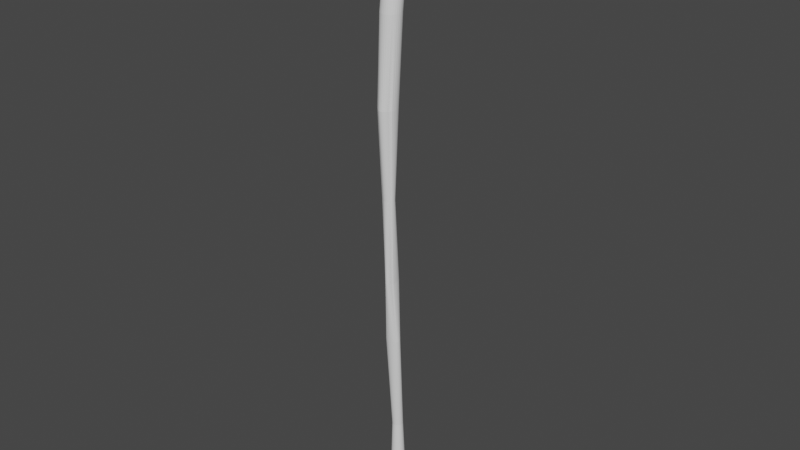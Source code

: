 # Source: TorchLevel_01.blend  (saved by Blender 2.90.8; exported with 4.5.12 LTS)
import bpy
from mathutils import Matrix  # noqa: F401  (used for matrix-valued properties, if any)

bpy.ops.wm.read_factory_settings(use_empty=True)
scene = bpy.context.scene
scene.name = 'Scene'

# ---- collections
col_collection = bpy.data.collections.new('Collection'); scene.collection.children.link(col_collection)

# ---- world
world_world = bpy.data.worlds.new('World'); scene.world = world_world
world_world.use_nodes = True; world_world.node_tree.nodes.clear()
_N = world_world.node_tree.nodes; _L = world_world.node_tree.links
n0 = _N.new('ShaderNodeOutputWorld'); n0.name = 'World Output'; n0.location = (300, 300)
n1 = _N.new('ShaderNodeBackground'); n1.name = 'Background'; n1.location = (10, 300)
n1.inputs[0].default_value = (0.05088, 0.05088, 0.05088, 1.0)
_L.new(n1.outputs[0], n0.inputs[0])
n0.is_active_output = True
world_world.color = (0.05088, 0.05088, 0.05088)
world_world.use_sun_shadow = False
world_world.sun_shadow_jitter_overblur = 0.0

# ---- meshes
me_cylinder = bpy.data.meshes.new('Cylinder')
me_cylinder.from_pydata([(4.805e-08, 0.4874, -0.8623), (0.09861, 0.4776, -0.8623), (0.1934, 0.4489, -0.8623), (0.2808, 0.4022, -0.8623), (0.3574, 0.3393, -0.8623), (0.4203, 0.2627, -0.8623), (0.467, 0.1753, -0.8623), (0.4958, 0.08049, -0.8623), (0.5055, -0.01813, -0.8623), (0.4958, -0.1167, -0.8623), (0.467, -0.2116, -0.8623), (0.4203, -0.299, -0.8623), (0.3574, -0.3756, -0.8623), (0.2808, -0.4384, -0.8623), (0.1934, -0.4851, -0.8623), (0.09861, -0.5139, -0.8623), (-1.167e-07, -0.5236, -0.8623), (-0.09861, -0.5139, -0.8623), (-0.1934, -0.4851, -0.8623), (-0.2808, -0.4384, -0.8623), (-0.3574, -0.3756, -0.8623), (-0.4203, -0.299, -0.8623), (-0.467, -0.2116, -0.8623), (-0.4958, -0.1167, -0.8623), (-0.5055, -0.01813, -0.8623), (-0.4958, 0.08049, -0.8623), (-0.467, 0.1753, -0.8623), (-0.4203, 0.2627, -0.8623), (-0.3574, 0.3393, -0.8623), (-0.2808, 0.4022, -0.8623), (-0.1934, 0.4489, -0.8623), (-0.09861, 0.4776, -0.8623), (0.002284, -0.0393, -0.05219), (0.06241, -0.0495, -0.05219), (0.1202, -0.07972, -0.05219), (0.1735, -0.1288, -0.05219), (0.2202, -0.1948, -0.05219), (0.2586, -0.2752, -0.05219), (0.287, -0.367, -0.05219), (0.3046, -0.4666, -0.05219), (0.3105, -0.5702, -0.05219), (0.3046, -0.6738, -0.05219), (0.287, -0.7734, -0.05219), (0.2191, -0.8651, -0.05219), (0.1863, -0.9456, -0.05219), (0.1464, -1.012, -0.05219), (0.1008, -1.061, -0.05219), (0.05141, -1.091, -0.05219), (2.389e-09, -1.101, -0.05219), (-0.05141, -1.091, -0.05219), (-0.1008, -1.061, -0.05219), (-0.1464, -1.012, -0.05219), (-0.1863, -0.9456, -0.05219), (-0.254, -0.8651, -0.05219), (-0.2825, -0.7734, -0.05219), (-0.3, -0.6738, -0.05219), (-0.3059, -0.5702, -0.05219), (-0.3, -0.4666, -0.05219), (-0.2825, -0.367, -0.05219), (-0.254, -0.2752, -0.05219), (-0.2157, -0.1948, -0.05219), (-0.169, -0.1288, -0.05219), (-0.1157, -0.07971, -0.05219), (-0.05785, -0.0495, -0.05219), (0.002284, -0.2109, 0.5), (0.1099, -0.2235, 0.5), (0.2134, -0.2608, 0.5), (0.3088, -0.3213, 0.5), (0.3924, -0.4027, 0.5), (0.4611, -0.5019, 0.5), (0.5121, -0.6151, 0.5), (0.5435, -0.7379, 0.5), (0.5541, -0.8657, 0.5), (0.5435, -0.9934, 0.5), (0.5121, -1.116, 0.5), (0.3922, -1.229, 0.5), (0.3336, -1.329, 0.5), (0.2621, -1.41, 0.5), (0.1805, -1.471, 0.5), (0.09203, -1.508, 0.5), (-8.527e-08, -1.52, 0.5), (-0.09203, -1.508, 0.5), (-0.1805, -1.471, 0.5), (-0.2621, -1.41, 0.5), (-0.3336, -1.329, 0.5), (-0.4565, -1.229, 0.5), (-0.5075, -1.116, 0.5), (-0.5389, -0.9934, 0.5), (-0.5495, -0.8657, 0.5), (-0.5389, -0.7379, 0.5), (-0.5075, -0.6151, 0.5), (-0.4565, -0.5019, 0.5), (-0.3879, -0.4027, 0.5), (-0.3043, -0.3213, 0.5), (-0.2089, -0.2608, 0.5), (-0.1054, -0.2235, 0.5), (0.06688, 0.2726, -0.5844), (0.1312, 0.253, -0.5844), (0.1905, 0.2214, -0.5844), (0.2424, 0.1787, -0.5844), (0.2851, 0.1268, -0.5844), (0.3167, 0.06751, -0.5844), (0.3362, 0.003194, -0.5844), (0.3428, -0.06369, -0.5844), (0.3362, -0.1306, -0.5844), (0.3167, -0.1949, -0.5844), (0.2851, -0.2542, -0.5844), (0.2424, -0.3061, -0.5844), (0.1905, -0.3487, -0.5844), (0.1312, -0.3804, -0.5844), (0.06688, -0.3999, -0.5844), (-4.753e-08, -0.4065, -0.5844), (-0.06688, -0.3999, -0.5844), (-0.1312, -0.3804, -0.5844), (-0.1905, -0.3487, -0.5844), (-0.2424, -0.3061, -0.5844), (-0.2851, -0.2542, -0.5844), (-0.3167, -0.1949, -0.5844), (-0.3362, -0.1306, -0.5844), (-0.3428, -0.06369, -0.5844), (-0.3362, 0.003194, -0.5844), (-0.3167, 0.06751, -0.5844), (-0.285, 0.1268, -0.5844), (-0.2424, 0.1787, -0.5844), (-0.1905, 0.2214, -0.5844), (-0.1312, 0.253, -0.5844), (-0.06688, 0.2726, -0.5844), (6.417e-08, 0.2791, -0.5844), (3.641e-08, 0.4139, 0.909), (0.1231, 0.4017, 0.909), (0.2415, 0.3658, 0.909), (0.3505, 0.3075, 0.909), (0.4462, 0.2291, 0.909), (0.5246, 0.1334, 0.909), (0.5829, 0.02436, 0.909), (0.6188, -0.09401, 0.909), (0.631, -0.2171, 0.909), (0.6188, -0.3402, 0.909), (0.5829, -0.4586, 0.909), (0.5246, -0.5676, 0.909), (0.4462, -0.6632, 0.909), (0.3505, -0.7417, 0.909), (0.2415, -0.8, 0.909), (0.1231, -0.8359, 0.909), (-1.692e-07, -0.848, 0.909), (-0.1231, -0.8359, 0.909), (-0.2415, -0.8, 0.909), (-0.3505, -0.7417, 0.909), (-0.4462, -0.6632, 0.909), (-0.5246, -0.5676, 0.909), (-0.5829, -0.4586, 0.909), (-0.6188, -0.3402, 0.909), (-0.631, -0.2171, 0.909), (-0.6188, -0.094, 0.909), (-0.5829, 0.02436, 0.909), (-0.5246, 0.1334, 0.909), (-0.4461, 0.2291, 0.909), (-0.3505, 0.3075, 0.909), (-0.2415, 0.3658, 0.909), (-0.1231, 0.4017, 0.909), (0.1231, 0.06267, 0.7668), (0.2415, 0.02676, 0.7668), (0.3505, -0.03154, 0.7668), (0.4462, -0.11, 0.7668), (0.5246, -0.2056, 0.7668), (0.5829, -0.3147, 0.7668), (0.6188, -0.4331, 0.7668), (0.631, -0.5562, 0.7668), (0.6188, -0.6793, 0.7668), (0.5829, -0.7976, 0.7668), (0.5246, -0.9067, 0.7668), (0.4462, -1.002, 0.7668), (0.3505, -1.081, 0.7668), (0.2415, -1.139, 0.7668), (0.1231, -1.175, 0.7668), (-1.692e-07, -1.187, 0.7668), (-0.1231, -1.175, 0.7668), (-0.2415, -1.139, 0.7668), (-0.3505, -1.081, 0.7668), (-0.4462, -1.002, 0.7668), (-0.5246, -0.9067, 0.7668), (-0.5829, -0.7976, 0.7668), (-0.6188, -0.6793, 0.7668), (-0.631, -0.5562, 0.7668), (-0.6188, -0.4331, 0.7668), (-0.5829, -0.3147, 0.7668), (-0.5246, -0.2056, 0.7668), (-0.4461, -0.11, 0.7668), (-0.3505, -0.03154, 0.7668), (-0.2415, 0.02676, 0.7668), (-0.1231, 0.06267, 0.7668), (3.641e-08, 0.07479, 0.7668), (0.07829, -0.5024, 0.2234), (0.1514, -0.5218, 0.2234), (0.2187, -0.5532, 0.2234), (0.2778, -0.5956, 0.2234), (0.3262, -0.6471, 0.2234), (0.3622, -0.706, 0.2234), (0.3844, -0.7698, 0.2234), (0.3919, -0.8362, 0.2234), (0.3844, -0.9026, 0.2234), (0.3622, -0.9665, 0.2234), (0.2769, -1.025, 0.2234), (0.2355, -1.077, 0.2234), (0.185, -1.119, 0.2234), (0.1275, -1.151, 0.2234), (0.06498, -1.17, 0.2234), (-2.702e-08, -1.177, 0.2234), (-0.06498, -1.17, 0.2234), (-0.1275, -1.151, 0.2234), (-0.185, -1.119, 0.2234), (-0.2355, -1.077, 0.2234), (-0.3216, -1.025, 0.2234), (-0.3576, -0.9665, 0.2234), (-0.3798, -0.9026, 0.2234), (-0.3873, -0.8362, 0.2234), (-0.3798, -0.7698, 0.2234), (-0.3576, -0.706, 0.2234), (-0.3216, -0.6471, 0.2234), (-0.2732, -0.5956, 0.2234), (-0.2142, -0.5532, 0.2234), (-0.1468, -0.5218, 0.2234), (-0.07372, -0.5024, 0.2234), (0.002284, -0.4959, 0.2234), (5.234e-08, -0.129, -0.2567), (0.09342, -0.1358, -0.2567), (0.1832, -0.1558, -0.2567), (0.266, -0.1884, -0.2567), (0.3386, -0.2322, -0.2567), (0.3982, -0.2857, -0.2567), (0.4424, -0.3466, -0.2567), (0.4697, -0.4128, -0.2567), (0.4789, -0.4816, -0.2567), (0.4697, -0.5504, -0.2567), (0.4424, -0.6165, -0.2567), (0.3982, -0.6775, -0.2567), (0.3386, -0.7309, -0.2567), (0.266, -0.7747, -0.2567), (0.1832, -0.8073, -0.2567), (0.09342, -0.8274, -0.2567), (-1.037e-07, -0.8342, -0.2567), (-0.09342, -0.8274, -0.2567), (-0.1832, -0.8073, -0.2567), (-0.266, -0.7747, -0.2567), (-0.3386, -0.7309, -0.2567), (-0.3982, -0.6775, -0.2567), (-0.4424, -0.6165, -0.2567), (-0.4697, -0.5504, -0.2567), (-0.4789, -0.4816, -0.2567), (-0.4697, -0.4128, -0.2567), (-0.4424, -0.3466, -0.2567), (-0.3982, -0.2857, -0.2567), (-0.3386, -0.2322, -0.2567), (-0.266, -0.1884, -0.2567), (-0.1832, -0.1558, -0.2567), (-0.09342, -0.1358, -0.2567), (0.08454, 0.3968, -0.7179), (0.1658, 0.3722, -0.7179), (0.2407, 0.3321, -0.7179), (0.3064, 0.2782, -0.7179), (0.3603, 0.2126, -0.7179), (0.4003, 0.1377, -0.7179), (0.425, 0.05638, -0.7179), (0.4333, -0.02816, -0.7179), (0.425, -0.1127, -0.7179), (0.4003, -0.194, -0.7179), (0.3603, -0.2689, -0.7179), (0.3064, -0.3346, -0.7179), (0.2407, -0.3885, -0.7179), (0.1658, -0.4285, -0.7179), (0.08454, -0.4532, -0.7179), (-8.571e-08, -0.4615, -0.7179), (-0.08454, -0.4532, -0.7179), (-0.1658, -0.4285, -0.7179), (-0.2407, -0.3885, -0.7179), (-0.3064, -0.3346, -0.7179), (-0.3603, -0.2689, -0.7179), (-0.4003, -0.194, -0.7179), (-0.425, -0.1127, -0.7179), (-0.4333, -0.02816, -0.7179), (-0.425, 0.05638, -0.7179), (-0.4003, 0.1377, -0.7179), (-0.3603, 0.2126, -0.7179), (-0.3064, 0.2782, -0.7179), (-0.2407, 0.3321, -0.7179), (-0.1658, 0.3722, -0.7179), (-0.08454, 0.3968, -0.7179), (5.548e-08, 0.4052, -0.7179), (0.2671, 1.336, 1.025), (0.02019, 1.361, 1.025), (0.02019, 1.211, 0.9624), (0.5045, 1.264, 1.025), (0.7233, 1.147, 1.025), (0.915, 0.9901, 1.025), (1.072, 0.7983, 1.025), (1.189, 0.5795, 1.025), (1.261, 0.3421, 1.025), (1.286, 0.09524, 1.025), (1.261, -0.1516, 1.025), (1.189, -0.389, 1.025), (1.072, -0.6078, 1.025), (0.915, -0.7996, 1.025), (0.7232, -0.957, 1.025), (0.5045, -1.074, 1.025), (0.2671, -1.146, 1.025), (0.02019, -1.17, 1.025), (-0.2267, -1.146, 1.025), (-0.4641, -1.074, 1.025), (-0.6829, -0.957, 1.025), (-0.8746, -0.7996, 1.025), (-1.032, -0.6078, 1.025), (-1.149, -0.389, 1.025), (-1.221, -0.1516, 1.025), (-1.245, 0.09524, 1.025), (-1.221, 0.3421, 1.025), (-1.149, 0.5795, 1.025), (-1.032, 0.7983, 1.025), (-0.8746, 0.9901, 1.025), (-0.6829, 1.147, 1.025), (-0.4641, 1.264, 1.025), (-0.2267, 1.336, 1.025), (0.2671, 1.187, 0.9624), (0.5045, 1.115, 0.9624), (0.7233, 0.9982, 0.9624), (0.915, 0.8408, 0.9624), (1.072, 0.6491, 0.9624), (1.189, 0.4303, 0.9624), (1.261, 0.1929, 0.9624), (1.286, -0.054, 0.9624), (1.261, -0.3009, 0.9624), (1.189, -0.5383, 0.9624), (1.072, -0.7571, 0.9624), (0.915, -0.9488, 0.9624), (0.7232, -1.106, 0.9624), (0.5045, -1.223, 0.9624), (0.2671, -1.295, 0.9624), (0.02019, -1.319, 0.9624), (-0.2267, -1.295, 0.9624), (-0.4641, -1.223, 0.9624), (-0.6829, -1.106, 0.9624), (-0.8746, -0.9488, 0.9624), (-1.032, -0.7571, 0.9624), (-1.149, -0.5383, 0.9624), (-1.221, -0.3009, 0.9624), (-1.245, -0.054, 0.9624), (-1.221, 0.1929, 0.9624), (-1.149, 0.4303, 0.9624), (-1.032, 0.6491, 0.9624), (-0.8746, 0.8408, 0.9624), (-0.6829, 0.9982, 0.9624), (-0.4641, 1.115, 0.9624), (-0.2267, 1.187, 0.9624), (0.7242, 0.2193, 1.114), (0.6999, 0.4662, 1.114), (1.25, 0.3169, 1.08), (1.274, 0.07003, 1.08), (0.9498, 0.4041, 1.069), (1.824, 0.2549, 0.9946), (0.9741, 0.1573, 1.069), (1.848, 0.008011, 0.9946), (0.1434, -0.8398, 1.091), (0.3902, -0.8155, 1.091), (0.3902, -1.67, 1.023), (0.1434, -1.694, 1.023), (0.3287, -0.8355, 1.065), (0.3287, -1.92, 0.9927), (0.08177, -1.945, 0.9927), (0.08177, -0.8598, 1.065), (-1.202, -0.02879, 1.11), (-1.178, -0.2757, 1.11), (-1.582, -0.4249, 1.064), (-1.607, -0.178, 1.064), (-1.435, -0.116, 1.008), (-1.303, 0.03323, 1.068), (-1.411, -0.3629, 1.008), (-1.279, -0.2137, 1.068), (0.3902, 1.134, 1.108), (0.1434, 1.159, 1.108), (0.1434, 1.985, 1.003), (0.3902, 1.961, 1.003), (0.08177, 1.271, 1.067), (0.08177, 1.837, 0.9828), (0.3287, 1.247, 1.067), (0.3287, 1.812, 0.9828), (0.1821, 0.9093, 1.007), (0.02019, 0.9253, 1.007), (0.3378, 0.8621, 1.007), (0.4813, 0.7854, 1.007), (0.6071, 0.6822, 1.007), (0.7103, 0.5564, 1.007), (0.787, 0.4129, 1.007), (0.8343, 0.2572, 1.007), (0.8502, 0.09524, 1.007), (0.8343, -0.06669, 1.007), (0.787, -0.2224, 1.007), (0.7103, -0.3659, 1.007), (0.6071, -0.4917, 1.007), (0.4813, -0.5949, 1.007), (0.3378, -0.6716, 1.007), (0.1821, -0.7188, 1.007), (0.02019, -0.7348, 1.007), (-0.1417, -0.7188, 1.007), (-0.2975, -0.6716, 1.007), (-0.441, -0.5949, 1.007), (-0.5667, -0.4917, 1.007), (-0.67, -0.3659, 1.007), (-0.7467, -0.2224, 1.007), (-0.7939, -0.06669, 1.007), (-0.8099, 0.09524, 1.007), (-0.7939, 0.2572, 1.007), (-0.7467, 0.4129, 1.007), (-0.67, 0.5564, 1.007), (-0.5667, 0.6822, 1.007), (-0.441, 0.7854, 1.007), (-0.2975, 0.8621, 1.007), (-0.1417, 0.9093, 1.007)], [], [(0, 1, 2, 3, 4, 5, 6, 7, 8, 9, 10, 11, 12, 13, 14, 15, 16, 17, 18, 19, 20, 21, 22, 23, 24, 25, 26, 27, 28, 29, 30, 31), (255, 63, 32, 224), (254, 62, 63, 255), (253, 61, 62, 254), (252, 60, 61, 253), (251, 59, 60, 252), (250, 58, 59, 251), (249, 57, 58, 250), (248, 56, 57, 249), (247, 55, 56, 248), (246, 54, 55, 247), (245, 53, 54, 246), (244, 52, 53, 245), (243, 51, 52, 244), (242, 50, 51, 243), (241, 49, 50, 242), (240, 48, 49, 241), (239, 47, 48, 240), (238, 46, 47, 239), (237, 45, 46, 238), (236, 44, 45, 237), (235, 43, 44, 236), (234, 42, 43, 235), (233, 41, 42, 234), (232, 40, 41, 233), (231, 39, 40, 232), (230, 38, 39, 231), (229, 37, 38, 230), (228, 36, 37, 229), (227, 35, 36, 228), (226, 34, 35, 227), (225, 33, 34, 226), (224, 32, 33, 225), (222, 95, 64, 223), (221, 94, 95, 222), (220, 93, 94, 221), (219, 92, 93, 220), (218, 91, 92, 219), (217, 90, 91, 218), (216, 89, 90, 217), (215, 88, 89, 216), (214, 87, 88, 215), (213, 86, 87, 214), (212, 85, 86, 213), (211, 84, 85, 212), (210, 83, 84, 211), (209, 82, 83, 210), (208, 81, 82, 209), (207, 80, 81, 208), (206, 79, 80, 207), (205, 78, 79, 206), (204, 77, 78, 205), (203, 76, 77, 204), (202, 75, 76, 203), (201, 74, 75, 202), (200, 73, 74, 201), (199, 72, 73, 200), (198, 71, 72, 199), (197, 70, 71, 198), (196, 69, 70, 197), (195, 68, 69, 196), (194, 67, 68, 195), (193, 66, 67, 194), (192, 65, 66, 193), (223, 64, 65, 192), (287, 127, 96, 256), (256, 96, 97, 257), (257, 97, 98, 258), (258, 98, 99, 259), (259, 99, 100, 260), (260, 100, 101, 261), (261, 101, 102, 262), (262, 102, 103, 263), (263, 103, 104, 264), (264, 104, 105, 265), (265, 105, 106, 266), (266, 106, 107, 267), (267, 107, 108, 268), (268, 108, 109, 269), (269, 109, 110, 270), (270, 110, 111, 271), (271, 111, 112, 272), (272, 112, 113, 273), (273, 113, 114, 274), (274, 114, 115, 275), (275, 115, 116, 276), (276, 116, 117, 277), (277, 117, 118, 278), (278, 118, 119, 279), (279, 119, 120, 280), (280, 120, 121, 281), (281, 121, 122, 282), (282, 122, 123, 283), (283, 123, 124, 284), (284, 124, 125, 285), (285, 125, 126, 286), (286, 126, 127, 287), (190, 159, 128, 191), (189, 158, 159, 190), (188, 157, 158, 189), (187, 156, 157, 188), (186, 155, 156, 187), (185, 154, 155, 186), (184, 153, 154, 185), (183, 152, 153, 184), (182, 151, 152, 183), (181, 150, 151, 182), (180, 149, 150, 181), (179, 148, 149, 180), (178, 147, 148, 179), (177, 146, 147, 178), (176, 145, 146, 177), (175, 144, 145, 176), (174, 143, 144, 175), (173, 142, 143, 174), (172, 141, 142, 173), (171, 140, 141, 172), (170, 139, 140, 171), (169, 138, 139, 170), (168, 137, 138, 169), (167, 136, 137, 168), (166, 135, 136, 167), (165, 134, 135, 166), (164, 133, 134, 165), (163, 132, 133, 164), (162, 131, 132, 163), (161, 130, 131, 162), (160, 129, 130, 161), (191, 128, 129, 160), (64, 191, 160, 65), (65, 160, 161, 66), (66, 161, 162, 67), (67, 162, 163, 68), (68, 163, 164, 69), (69, 164, 165, 70), (70, 165, 166, 71), (71, 166, 167, 72), (72, 167, 168, 73), (73, 168, 169, 74), (74, 169, 170, 75), (75, 170, 171, 76), (76, 171, 172, 77), (77, 172, 173, 78), (78, 173, 174, 79), (79, 174, 175, 80), (80, 175, 176, 81), (81, 176, 177, 82), (82, 177, 178, 83), (83, 178, 179, 84), (84, 179, 180, 85), (85, 180, 181, 86), (86, 181, 182, 87), (87, 182, 183, 88), (88, 183, 184, 89), (89, 184, 185, 90), (90, 185, 186, 91), (91, 186, 187, 92), (92, 187, 188, 93), (93, 188, 189, 94), (94, 189, 190, 95), (95, 190, 191, 64), (32, 223, 192, 33), (33, 192, 193, 34), (34, 193, 194, 35), (35, 194, 195, 36), (36, 195, 196, 37), (37, 196, 197, 38), (38, 197, 198, 39), (39, 198, 199, 40), (40, 199, 200, 41), (41, 200, 201, 42), (42, 201, 202, 43), (43, 202, 203, 44), (44, 203, 204, 45), (45, 204, 205, 46), (46, 205, 206, 47), (47, 206, 207, 48), (48, 207, 208, 49), (49, 208, 209, 50), (50, 209, 210, 51), (51, 210, 211, 52), (52, 211, 212, 53), (53, 212, 213, 54), (54, 213, 214, 55), (55, 214, 215, 56), (56, 215, 216, 57), (57, 216, 217, 58), (58, 217, 218, 59), (59, 218, 219, 60), (60, 219, 220, 61), (61, 220, 221, 62), (62, 221, 222, 63), (63, 222, 223, 32), (127, 224, 225, 96), (96, 225, 226, 97), (97, 226, 227, 98), (98, 227, 228, 99), (99, 228, 229, 100), (100, 229, 230, 101), (101, 230, 231, 102), (102, 231, 232, 103), (103, 232, 233, 104), (104, 233, 234, 105), (105, 234, 235, 106), (106, 235, 236, 107), (107, 236, 237, 108), (108, 237, 238, 109), (109, 238, 239, 110), (110, 239, 240, 111), (111, 240, 241, 112), (112, 241, 242, 113), (113, 242, 243, 114), (114, 243, 244, 115), (115, 244, 245, 116), (116, 245, 246, 117), (117, 246, 247, 118), (118, 247, 248, 119), (119, 248, 249, 120), (120, 249, 250, 121), (121, 250, 251, 122), (122, 251, 252, 123), (123, 252, 253, 124), (124, 253, 254, 125), (125, 254, 255, 126), (126, 255, 224, 127), (31, 286, 287, 0), (30, 285, 286, 31), (29, 284, 285, 30), (28, 283, 284, 29), (27, 282, 283, 28), (26, 281, 282, 27), (25, 280, 281, 26), (24, 279, 280, 25), (23, 278, 279, 24), (22, 277, 278, 23), (21, 276, 277, 22), (20, 275, 276, 21), (19, 274, 275, 20), (18, 273, 274, 19), (17, 272, 273, 18), (16, 271, 272, 17), (15, 270, 271, 16), (14, 269, 270, 15), (13, 268, 269, 14), (12, 267, 268, 13), (11, 266, 267, 12), (10, 265, 266, 11), (9, 264, 265, 10), (8, 263, 264, 9), (7, 262, 263, 8), (6, 261, 262, 7), (5, 260, 261, 6), (4, 259, 260, 5), (3, 258, 259, 4), (2, 257, 258, 3), (1, 256, 257, 2), (0, 287, 256, 1), (134, 133, 325, 326), (148, 147, 339, 340), (135, 134, 326, 327), (149, 148, 340, 341), (136, 135, 327, 328), (150, 149, 341, 342), (137, 136, 328, 329), (151, 150, 342, 343), (138, 137, 329, 330), (152, 151, 343, 344), (139, 138, 330, 331), (153, 152, 344, 345), (140, 139, 331, 332), (154, 153, 345, 346), (141, 140, 332, 333), (155, 154, 346, 347), (142, 141, 333, 334), (129, 128, 290, 321), (156, 155, 347, 348), (143, 142, 334, 335), (130, 129, 321, 322), (157, 156, 348, 349), (144, 143, 335, 336), (131, 130, 322, 323), (158, 157, 349, 350), (145, 144, 336, 337), (132, 131, 323, 324), (159, 158, 350, 351), (146, 145, 337, 338), (133, 132, 324, 325), (128, 159, 351, 290), (147, 146, 338, 339), (381, 380, 377, 378), (321, 288, 291, 322), (322, 291, 292, 323), (323, 292, 293, 324), (324, 293, 294, 325), (325, 294, 295, 326), (326, 295, 296, 327), (357, 356, 353, 354), (328, 297, 298, 329), (329, 298, 299, 330), (330, 299, 300, 331), (331, 300, 301, 332), (332, 301, 302, 333), (333, 302, 303, 334), (334, 303, 304, 335), (365, 364, 361, 362), (336, 305, 306, 337), (337, 306, 307, 338), (338, 307, 308, 339), (339, 308, 309, 340), (340, 309, 310, 341), (341, 310, 311, 342), (342, 311, 312, 343), (373, 372, 371, 368), (344, 313, 314, 345), (345, 314, 315, 346), (346, 315, 316, 347), (347, 316, 317, 348), (348, 317, 318, 349), (349, 318, 319, 350), (384, 385, 415, 414, 413, 412, 411, 410, 409, 408, 407, 406, 405, 404, 403, 402, 401, 400, 399, 398, 397, 396, 395, 394, 393, 392, 391, 390, 389, 388, 387, 386), (350, 319, 320, 351), (351, 320, 289, 290), (354, 353, 352, 355), (356, 358, 352, 353), (359, 357, 354, 355), (358, 359, 355, 352), (362, 361, 360, 363), (366, 365, 362, 363), (367, 366, 363, 360), (364, 367, 360, 361), (370, 369, 368, 371), (372, 374, 370, 371), (375, 373, 368, 369), (374, 375, 369, 370), (378, 377, 376, 379), (380, 382, 376, 377), (382, 383, 379, 376), (383, 381, 378, 379), (343, 312, 375, 374), (312, 313, 373, 375), (344, 343, 374, 372), (313, 344, 372, 373), (321, 290, 381, 383), (288, 321, 383, 382), (289, 288, 382, 380), (290, 289, 380, 381), (297, 328, 359, 358), (328, 327, 357, 359), (296, 297, 358, 356), (327, 296, 356, 357), (304, 305, 367, 364), (305, 336, 366, 367), (336, 335, 365, 366), (335, 304, 364, 365), (385, 384, 288, 289), (384, 386, 291, 288), (386, 387, 292, 291), (387, 388, 293, 292), (388, 389, 294, 293), (389, 390, 295, 294), (390, 391, 296, 295), (391, 392, 297, 296), (392, 393, 298, 297), (393, 394, 299, 298), (394, 395, 300, 299), (395, 396, 301, 300), (396, 397, 302, 301), (397, 398, 303, 302), (398, 399, 304, 303), (399, 400, 305, 304), (400, 401, 306, 305), (401, 402, 307, 306), (402, 403, 308, 307), (403, 404, 309, 308), (404, 405, 310, 309), (405, 406, 311, 310), (406, 407, 312, 311), (407, 408, 313, 312), (408, 409, 314, 313), (409, 410, 315, 314), (410, 411, 316, 315), (411, 412, 317, 316), (412, 413, 318, 317), (413, 414, 319, 318), (414, 415, 320, 319), (415, 385, 289, 320)])
_uv = me_cylinder.uv_layers.new(name='UVMap')
_uv.uv.foreach_set('vector', [0.75, 0.49, 0.7968, 0.4854, 0.8418, 0.4717, 0.8833, 0.4496, 0.9197, 0.4197, 0.9496, 0.3833, 0.9717, 0.3418, 0.9854, 0.2968, 0.99, 0.25, 0.9854, 0.2032, 0.9717, 0.1582, 0.9496, 0.1167, 0.9197, 0.08029, 0.8833, 0.05045, 0.8418, 0.02827, 0.7968, 0.01461, 0.75, 0.01, 0.7032, 0.01461, 0.6582, 0.02827, 0.6167, 0.05045, 0.5803, 0.08029, 0.5504, 0.1167, 0.5283, 0.1582, 0.5146, 0.2032, 0.51, 0.25, 0.5146, 0.2968, 0.5283, 0.3418, 0.5504, 0.3833, 0.5803, 0.4197, 0.6167, 0.4496, 0.6582, 0.4717, 0.7032, 0.4854, 0.03125, 0.6875, 0.03125, 0.75, 0.0, 0.75, 0.0, 0.6875, 0.0625, 0.6875, 0.0625, 0.75, 0.03125, 0.75, 0.03125, 0.6875, 0.09375, 0.6875, 0.09375, 0.75, 0.0625, 0.75, 0.0625, 0.6875, 0.125, 0.6875, 0.125, 0.75, 0.09375, 0.75, 0.09375, 0.6875, 0.1562, 0.6875, 0.1562, 0.75, 0.125, 0.75, 0.125, 0.6875, 0.1875, 0.6875, 0.1875, 0.75, 0.1562, 0.75, 0.1562, 0.6875, 0.2188, 0.6875, 0.2188, 0.75, 0.1875, 0.75, 0.1875, 0.6875, 0.25, 0.6875, 0.25, 0.75, 0.2188, 0.75, 0.2188, 0.6875, 0.2812, 0.6875, 0.2812, 0.75, 0.25, 0.75, 0.25, 0.6875, 0.3125, 0.6875, 0.3125, 0.75, 0.2812, 0.75, 0.2812, 0.6875, 0.3438, 0.6875, 0.3438, 0.75, 0.3125, 0.75, 0.3125, 0.6875, 0.375, 0.6875, 0.375, 0.75, 0.3438, 0.75, 0.3438, 0.6875, 0.4062, 0.6875, 0.4062, 0.75, 0.375, 0.75, 0.375, 0.6875, 0.4375, 0.6875, 0.4375, 0.75, 0.4062, 0.75, 0.4062, 0.6875, 0.4687, 0.6875, 0.4688, 0.75, 0.4375, 0.75, 0.4375, 0.6875, 0.5, 0.6875, 0.5, 0.75, 0.4688, 0.75, 0.4687, 0.6875, 0.5312, 0.6875, 0.5312, 0.75, 0.5, 0.75, 0.5, 0.6875, 0.5625, 0.6875, 0.5625, 0.75, 0.5312, 0.75, 0.5312, 0.6875, 0.5937, 0.6875, 0.5938, 0.75, 0.5625, 0.75, 0.5625, 0.6875, 0.625, 0.6875, 0.625, 0.75, 0.5938, 0.75, 0.5937, 0.6875, 0.6562, 0.6875, 0.6562, 0.75, 0.625, 0.75, 0.625, 0.6875, 0.6875, 0.6875, 0.6875, 0.75, 0.6562, 0.75, 0.6562, 0.6875, 0.7188, 0.6875, 0.7188, 0.75, 0.6875, 0.75, 0.6875, 0.6875, 0.75, 0.6875, 0.75, 0.75, 0.7188, 0.75, 0.7188, 0.6875, 0.7812, 0.6875, 0.7812, 0.75, 0.75, 0.75, 0.75, 0.6875, 0.8125, 0.6875, 0.8125, 0.75, 0.7812, 0.75, 0.7812, 0.6875, 0.8438, 0.6875, 0.8438, 0.75, 0.8125, 0.75, 0.8125, 0.6875, 0.875, 0.6875, 0.875, 0.75, 0.8438, 0.75, 0.8438, 0.6875, 0.9062, 0.6875, 0.9062, 0.75, 0.875, 0.75, 0.875, 0.6875, 0.9375, 0.6875, 0.9375, 0.75, 0.9062, 0.75, 0.9062, 0.6875, 0.9688, 0.6875, 0.9688, 0.75, 0.9375, 0.75, 0.9375, 0.6875, 1.0, 0.6875, 1.0, 0.75, 0.9688, 0.75, 0.9688, 0.6875, 0.03125, 0.8125, 0.03125, 0.875, 0.0, 0.875, 0.0, 0.8125, 0.0625, 0.8125, 0.0625, 0.875, 0.03125, 0.875, 0.03125, 0.8125, 0.09375, 0.8125, 0.09375, 0.875, 0.0625, 0.875, 0.0625, 0.8125, 0.125, 0.8125, 0.125, 0.875, 0.09375, 0.875, 0.09375, 0.8125, 0.1562, 0.8125, 0.1562, 0.875, 0.125, 0.875, 0.125, 0.8125, 0.1875, 0.8125, 0.1875, 0.875, 0.1562, 0.875, 0.1562, 0.8125, 0.2188, 0.8125, 0.2188, 0.875, 0.1875, 0.875, 0.1875, 0.8125, 0.25, 0.8125, 0.25, 0.875, 0.2188, 0.875, 0.2188, 0.8125, 0.2812, 0.8125, 0.2812, 0.875, 0.25, 0.875, 0.25, 0.8125, 0.3125, 0.8125, 0.3125, 0.875, 0.2812, 0.875, 0.2812, 0.8125, 0.3438, 0.8125, 0.3438, 0.875, 0.3125, 0.875, 0.3125, 0.8125, 0.375, 0.8125, 0.375, 0.875, 0.3438, 0.875, 0.3438, 0.8125, 0.4063, 0.8125, 0.4063, 0.875, 0.375, 0.875, 0.375, 0.8125, 0.4375, 0.8125, 0.4375, 0.875, 0.4063, 0.875, 0.4063, 0.8125, 0.4687, 0.8125, 0.4688, 0.875, 0.4375, 0.875, 0.4375, 0.8125, 0.5, 0.8125, 0.5, 0.875, 0.4688, 0.875, 0.4687, 0.8125, 0.5313, 0.8125, 0.5312, 0.875, 0.5, 0.875, 0.5, 0.8125, 0.5625, 0.8125, 0.5625, 0.875, 0.5312, 0.875, 0.5313, 0.8125, 0.5937, 0.8125, 0.5937, 0.875, 0.5625, 0.875, 0.5625, 0.8125, 0.625, 0.8125, 0.625, 0.875, 0.5937, 0.875, 0.5937, 0.8125, 0.6562, 0.8125, 0.6562, 0.875, 0.625, 0.875, 0.625, 0.8125, 0.6875, 0.8125, 0.6875, 0.875, 0.6562, 0.875, 0.6562, 0.8125, 0.7188, 0.8125, 0.7187, 0.875, 0.6875, 0.875, 0.6875, 0.8125, 0.75, 0.8125, 0.75, 0.875, 0.7187, 0.875, 0.7188, 0.8125, 0.7812, 0.8125, 0.7812, 0.875, 0.75, 0.875, 0.75, 0.8125, 0.8125, 0.8125, 0.8125, 0.875, 0.7812, 0.875, 0.7812, 0.8125, 0.8438, 0.8125, 0.8438, 0.875, 0.8125, 0.875, 0.8125, 0.8125, 0.875, 0.8125, 0.875, 0.875, 0.8438, 0.875, 0.8438, 0.8125, 0.9063, 0.8125, 0.9062, 0.875, 0.875, 0.875, 0.875, 0.8125, 0.9375, 0.8125, 0.9375, 0.875, 0.9062, 0.875, 0.9063, 0.8125, 0.9688, 0.8125, 0.9687, 0.875, 0.9375, 0.875, 0.9375, 0.8125, 1.0, 0.8125, 1.0, 0.875, 0.9687, 0.875, 0.9688, 0.8125, 1.0, 0.5625, 1.0, 0.625, 0.9688, 0.625, 0.9687, 0.5625, 0.9687, 0.5625, 0.9688, 0.625, 0.9375, 0.625, 0.9375, 0.5625, 0.9375, 0.5625, 0.9375, 0.625, 0.9062, 0.625, 0.9062, 0.5625, 0.9062, 0.5625, 0.9062, 0.625, 0.875, 0.625, 0.875, 0.5625, 0.875, 0.5625, 0.875, 0.625, 0.8438, 0.625, 0.8438, 0.5625, 0.8438, 0.5625, 0.8438, 0.625, 0.8125, 0.625, 0.8125, 0.5625, 0.8125, 0.5625, 0.8125, 0.625, 0.7812, 0.625, 0.7812, 0.5625, 0.7812, 0.5625, 0.7812, 0.625, 0.75, 0.625, 0.75, 0.5625, 0.75, 0.5625, 0.75, 0.625, 0.7188, 0.625, 0.7187, 0.5625, 0.7187, 0.5625, 0.7188, 0.625, 0.6875, 0.625, 0.6875, 0.5625, 0.6875, 0.5625, 0.6875, 0.625, 0.6562, 0.625, 0.6562, 0.5625, 0.6562, 0.5625, 0.6562, 0.625, 0.625, 0.625, 0.625, 0.5625, 0.625, 0.5625, 0.625, 0.625, 0.5937, 0.625, 0.5937, 0.5625, 0.5937, 0.5625, 0.5937, 0.625, 0.5625, 0.625, 0.5625, 0.5625, 0.5625, 0.5625, 0.5625, 0.625, 0.5312, 0.625, 0.5312, 0.5625, 0.5312, 0.5625, 0.5312, 0.625, 0.5, 0.625, 0.5, 0.5625, 0.5, 0.5625, 0.5, 0.625, 0.4687, 0.625, 0.4688, 0.5625, 0.4688, 0.5625, 0.4687, 0.625, 0.4375, 0.625, 0.4375, 0.5625, 0.4375, 0.5625, 0.4375, 0.625, 0.4063, 0.625, 0.4062, 0.5625, 0.4062, 0.5625, 0.4063, 0.625, 0.375, 0.625, 0.375, 0.5625, 0.375, 0.5625, 0.375, 0.625, 0.3438, 0.625, 0.3438, 0.5625, 0.3438, 0.5625, 0.3438, 0.625, 0.3125, 0.625, 0.3125, 0.5625, 0.3125, 0.5625, 0.3125, 0.625, 0.2812, 0.625, 0.2812, 0.5625, 0.2812, 0.5625, 0.2812, 0.625, 0.25, 0.625, 0.25, 0.5625, 0.25, 0.5625, 0.25, 0.625, 0.2188, 0.625, 0.2188, 0.5625, 0.2188, 0.5625, 0.2188, 0.625, 0.1875, 0.625, 0.1875, 0.5625, 0.1875, 0.5625, 0.1875, 0.625, 0.1562, 0.625, 0.1562, 0.5625, 0.1562, 0.5625, 0.1562, 0.625, 0.125, 0.625, 0.125, 0.5625, 0.125, 0.5625, 0.125, 0.625, 0.09375, 0.625, 0.09375, 0.5625, 0.09375, 0.5625, 0.09375, 0.625, 0.0625, 0.625, 0.0625, 0.5625, 0.0625, 0.5625, 0.0625, 0.625, 0.03125, 0.625, 0.03125, 0.5625, 0.03125, 0.5625, 0.03125, 0.625, 0.0, 0.625, 0.0, 0.5625, 0.03125, 0.9313, 0.03125, 0.9876, 0.0, 0.9876, 0.0, 0.9313, 0.0625, 0.9313, 0.0625, 0.9876, 0.03125, 0.9876, 0.03125, 0.9313, 0.09375, 0.9313, 0.09375, 0.9876, 0.0625, 0.9876, 0.0625, 0.9313, 0.125, 0.9313, 0.125, 0.9876, 0.09375, 0.9876, 0.09375, 0.9313, 0.1562, 0.9313, 0.1562, 0.9876, 0.125, 0.9876, 0.125, 0.9313, 0.1875, 0.9313, 0.1875, 0.9876, 0.1562, 0.9876, 0.1562, 0.9313, 0.2188, 0.9313, 0.2188, 0.9876, 0.1875, 0.9876, 0.1875, 0.9313, 0.25, 0.9313, 0.25, 0.9876, 0.2188, 0.9876, 0.2188, 0.9313, 0.2813, 0.9313, 0.2812, 0.9876, 0.25, 0.9876, 0.25, 0.9313, 0.3125, 0.9313, 0.3125, 0.9876, 0.2812, 0.9876, 0.2813, 0.9313, 0.3438, 0.9313, 0.3438, 0.9876, 0.3125, 0.9876, 0.3125, 0.9313, 0.375, 0.9313, 0.375, 0.9876, 0.3438, 0.9876, 0.3438, 0.9313, 0.4062, 0.9313, 0.4062, 0.9876, 0.375, 0.9876, 0.375, 0.9313, 0.4375, 0.9313, 0.4375, 0.9876, 0.4062, 0.9876, 0.4062, 0.9313, 0.4688, 0.9313, 0.4688, 0.9876, 0.4375, 0.9876, 0.4375, 0.9313, 0.5, 0.9313, 0.5, 0.9876, 0.4688, 0.9876, 0.4688, 0.9313, 0.5312, 0.9313, 0.5312, 0.9876, 0.5, 0.9876, 0.5, 0.9313, 0.5625, 0.9313, 0.5625, 0.9876, 0.5312, 0.9876, 0.5312, 0.9313, 0.5937, 0.9313, 0.5938, 0.9876, 0.5625, 0.9876, 0.5625, 0.9313, 0.625, 0.9313, 0.625, 0.9876, 0.5938, 0.9876, 0.5937, 0.9313, 0.6562, 0.9313, 0.6562, 0.9876, 0.625, 0.9876, 0.625, 0.9313, 0.6875, 0.9313, 0.6875, 0.9876, 0.6562, 0.9876, 0.6562, 0.9313, 0.7187, 0.9313, 0.7188, 0.9876, 0.6875, 0.9876, 0.6875, 0.9313, 0.75, 0.9313, 0.75, 0.9876, 0.7188, 0.9876, 0.7187, 0.9313, 0.7812, 0.9313, 0.7812, 0.9876, 0.75, 0.9876, 0.75, 0.9313, 0.8125, 0.9313, 0.8125, 0.9876, 0.7812, 0.9876, 0.7812, 0.9313, 0.8438, 0.9313, 0.8437, 0.9876, 0.8125, 0.9876, 0.8125, 0.9313, 0.875, 0.9313, 0.875, 0.9876, 0.8437, 0.9876, 0.8438, 0.9313, 0.9062, 0.9313, 0.9062, 0.9876, 0.875, 0.9876, 0.875, 0.9313, 0.9375, 0.9313, 0.9375, 0.9876, 0.9062, 0.9876, 0.9062, 0.9313, 0.9688, 0.9313, 0.9688, 0.9876, 0.9375, 0.9876, 0.9375, 0.9313, 1.0, 0.9313, 1.0, 0.9876, 0.9688, 0.9876, 0.9688, 0.9313, 1.0, 0.875, 1.0, 0.9313, 0.9688, 0.9313, 0.9687, 0.875, 0.9687, 0.875, 0.9688, 0.9313, 0.9375, 0.9313, 0.9375, 0.875, 0.9375, 0.875, 0.9375, 0.9313, 0.9062, 0.9313, 0.9062, 0.875, 0.9062, 0.875, 0.9062, 0.9313, 0.875, 0.9313, 0.875, 0.875, 0.875, 0.875, 0.875, 0.9313, 0.8438, 0.9313, 0.8438, 0.875, 0.8438, 0.875, 0.8438, 0.9313, 0.8125, 0.9313, 0.8125, 0.875, 0.8125, 0.875, 0.8125, 0.9313, 0.7812, 0.9313, 0.7812, 0.875, 0.7812, 0.875, 0.7812, 0.9313, 0.75, 0.9313, 0.75, 0.875, 0.75, 0.875, 0.75, 0.9313, 0.7187, 0.9313, 0.7187, 0.875, 0.7187, 0.875, 0.7187, 0.9313, 0.6875, 0.9313, 0.6875, 0.875, 0.6875, 0.875, 0.6875, 0.9313, 0.6562, 0.9313, 0.6562, 0.875, 0.6562, 0.875, 0.6562, 0.9313, 0.625, 0.9313, 0.625, 0.875, 0.625, 0.875, 0.625, 0.9313, 0.5937, 0.9313, 0.5937, 0.875, 0.5937, 0.875, 0.5937, 0.9313, 0.5625, 0.9313, 0.5625, 0.875, 0.5625, 0.875, 0.5625, 0.9313, 0.5312, 0.9313, 0.5312, 0.875, 0.5312, 0.875, 0.5312, 0.9313, 0.5, 0.9313, 0.5, 0.875, 0.5, 0.875, 0.5, 0.9313, 0.4688, 0.9313, 0.4688, 0.875, 0.4688, 0.875, 0.4688, 0.9313, 0.4375, 0.9313, 0.4375, 0.875, 0.4375, 0.875, 0.4375, 0.9313, 0.4062, 0.9313, 0.4063, 0.875, 0.4063, 0.875, 0.4062, 0.9313, 0.375, 0.9313, 0.375, 0.875, 0.375, 0.875, 0.375, 0.9313, 0.3438, 0.9313, 0.3438, 0.875, 0.3438, 0.875, 0.3438, 0.9313, 0.3125, 0.9313, 0.3125, 0.875, 0.3125, 0.875, 0.3125, 0.9313, 0.2813, 0.9313, 0.2812, 0.875, 0.2812, 0.875, 0.2813, 0.9313, 0.25, 0.9313, 0.25, 0.875, 0.25, 0.875, 0.25, 0.9313, 0.2188, 0.9313, 0.2188, 0.875, 0.2188, 0.875, 0.2188, 0.9313, 0.1875, 0.9313, 0.1875, 0.875, 0.1875, 0.875, 0.1875, 0.9313, 0.1562, 0.9313, 0.1562, 0.875, 0.1562, 0.875, 0.1562, 0.9313, 0.125, 0.9313, 0.125, 0.875, 0.125, 0.875, 0.125, 0.9313, 0.09375, 0.9313, 0.09375, 0.875, 0.09375, 0.875, 0.09375, 0.9313, 0.0625, 0.9313, 0.0625, 0.875, 0.0625, 0.875, 0.0625, 0.9313, 0.03125, 0.9313, 0.03125, 0.875, 0.03125, 0.875, 0.03125, 0.9313, 0.0, 0.9313, 0.0, 0.875, 1.0, 0.75, 1.0, 0.8125, 0.9688, 0.8125, 0.9688, 0.75, 0.9688, 0.75, 0.9688, 0.8125, 0.9375, 0.8125, 0.9375, 0.75, 0.9375, 0.75, 0.9375, 0.8125, 0.9063, 0.8125, 0.9062, 0.75, 0.9062, 0.75, 0.9063, 0.8125, 0.875, 0.8125, 0.875, 0.75, 0.875, 0.75, 0.875, 0.8125, 0.8438, 0.8125, 0.8438, 0.75, 0.8438, 0.75, 0.8438, 0.8125, 0.8125, 0.8125, 0.8125, 0.75, 0.8125, 0.75, 0.8125, 0.8125, 0.7812, 0.8125, 0.7812, 0.75, 0.7812, 0.75, 0.7812, 0.8125, 0.75, 0.8125, 0.75, 0.75, 0.75, 0.75, 0.75, 0.8125, 0.7188, 0.8125, 0.7188, 0.75, 0.7188, 0.75, 0.7188, 0.8125, 0.6875, 0.8125, 0.6875, 0.75, 0.6875, 0.75, 0.6875, 0.8125, 0.6562, 0.8125, 0.6562, 0.75, 0.6562, 0.75, 0.6562, 0.8125, 0.625, 0.8125, 0.625, 0.75, 0.625, 0.75, 0.625, 0.8125, 0.5937, 0.8125, 0.5938, 0.75, 0.5938, 0.75, 0.5937, 0.8125, 0.5625, 0.8125, 0.5625, 0.75, 0.5625, 0.75, 0.5625, 0.8125, 0.5313, 0.8125, 0.5312, 0.75, 0.5312, 0.75, 0.5313, 0.8125, 0.5, 0.8125, 0.5, 0.75, 0.5, 0.75, 0.5, 0.8125, 0.4687, 0.8125, 0.4688, 0.75, 0.4688, 0.75, 0.4687, 0.8125, 0.4375, 0.8125, 0.4375, 0.75, 0.4375, 0.75, 0.4375, 0.8125, 0.4063, 0.8125, 0.4062, 0.75, 0.4062, 0.75, 0.4063, 0.8125, 0.375, 0.8125, 0.375, 0.75, 0.375, 0.75, 0.375, 0.8125, 0.3438, 0.8125, 0.3438, 0.75, 0.3438, 0.75, 0.3438, 0.8125, 0.3125, 0.8125, 0.3125, 0.75, 0.3125, 0.75, 0.3125, 0.8125, 0.2812, 0.8125, 0.2812, 0.75, 0.2812, 0.75, 0.2812, 0.8125, 0.25, 0.8125, 0.25, 0.75, 0.25, 0.75, 0.25, 0.8125, 0.2188, 0.8125, 0.2188, 0.75, 0.2188, 0.75, 0.2188, 0.8125, 0.1875, 0.8125, 0.1875, 0.75, 0.1875, 0.75, 0.1875, 0.8125, 0.1562, 0.8125, 0.1562, 0.75, 0.1562, 0.75, 0.1562, 0.8125, 0.125, 0.8125, 0.125, 0.75, 0.125, 0.75, 0.125, 0.8125, 0.09375, 0.8125, 0.09375, 0.75, 0.09375, 0.75, 0.09375, 0.8125, 0.0625, 0.8125, 0.0625, 0.75, 0.0625, 0.75, 0.0625, 0.8125, 0.03125, 0.8125, 0.03125, 0.75, 0.03125, 0.75, 0.03125, 0.8125, 0.0, 0.8125, 0.0, 0.75, 1.0, 0.625, 1.0, 0.6875, 0.9688, 0.6875, 0.9688, 0.625, 0.9688, 0.625, 0.9688, 0.6875, 0.9375, 0.6875, 0.9375, 0.625, 0.9375, 0.625, 0.9375, 0.6875, 0.9062, 0.6875, 0.9062, 0.625, 0.9062, 0.625, 0.9062, 0.6875, 0.875, 0.6875, 0.875, 0.625, 0.875, 0.625, 0.875, 0.6875, 0.8438, 0.6875, 0.8438, 0.625, 0.8438, 0.625, 0.8438, 0.6875, 0.8125, 0.6875, 0.8125, 0.625, 0.8125, 0.625, 0.8125, 0.6875, 0.7812, 0.6875, 0.7812, 0.625, 0.7812, 0.625, 0.7812, 0.6875, 0.75, 0.6875, 0.75, 0.625, 0.75, 0.625, 0.75, 0.6875, 0.7188, 0.6875, 0.7188, 0.625, 0.7188, 0.625, 0.7188, 0.6875, 0.6875, 0.6875, 0.6875, 0.625, 0.6875, 0.625, 0.6875, 0.6875, 0.6562, 0.6875, 0.6562, 0.625, 0.6562, 0.625, 0.6562, 0.6875, 0.625, 0.6875, 0.625, 0.625, 0.625, 0.625, 0.625, 0.6875, 0.5937, 0.6875, 0.5937, 0.625, 0.5937, 0.625, 0.5937, 0.6875, 0.5625, 0.6875, 0.5625, 0.625, 0.5625, 0.625, 0.5625, 0.6875, 0.5312, 0.6875, 0.5312, 0.625, 0.5312, 0.625, 0.5312, 0.6875, 0.5, 0.6875, 0.5, 0.625, 0.5, 0.625, 0.5, 0.6875, 0.4687, 0.6875, 0.4687, 0.625, 0.4687, 0.625, 0.4687, 0.6875, 0.4375, 0.6875, 0.4375, 0.625, 0.4375, 0.625, 0.4375, 0.6875, 0.4062, 0.6875, 0.4063, 0.625, 0.4063, 0.625, 0.4062, 0.6875, 0.375, 0.6875, 0.375, 0.625, 0.375, 0.625, 0.375, 0.6875, 0.3438, 0.6875, 0.3438, 0.625, 0.3438, 0.625, 0.3438, 0.6875, 0.3125, 0.6875, 0.3125, 0.625, 0.3125, 0.625, 0.3125, 0.6875, 0.2812, 0.6875, 0.2812, 0.625, 0.2812, 0.625, 0.2812, 0.6875, 0.25, 0.6875, 0.25, 0.625, 0.25, 0.625, 0.25, 0.6875, 0.2188, 0.6875, 0.2188, 0.625, 0.2188, 0.625, 0.2188, 0.6875, 0.1875, 0.6875, 0.1875, 0.625, 0.1875, 0.625, 0.1875, 0.6875, 0.1562, 0.6875, 0.1562, 0.625, 0.1562, 0.625, 0.1562, 0.6875, 0.125, 0.6875, 0.125, 0.625, 0.125, 0.625, 0.125, 0.6875, 0.09375, 0.6875, 0.09375, 0.625, 0.09375, 0.625, 0.09375, 0.6875, 0.0625, 0.6875, 0.0625, 0.625, 0.0625, 0.625, 0.0625, 0.6875, 0.03125, 0.6875, 0.03125, 0.625, 0.03125, 0.625, 0.03125, 0.6875, 0.0, 0.6875, 0.0, 0.625, 0.03125, 0.5, 0.03125, 0.5625, 0.0, 0.5625, 0.0, 0.5, 0.0625, 0.5, 0.0625, 0.5625, 0.03125, 0.5625, 0.03125, 0.5, 0.09375, 0.5, 0.09375, 0.5625, 0.0625, 0.5625, 0.0625, 0.5, 0.125, 0.5, 0.125, 0.5625, 0.09375, 0.5625, 0.09375, 0.5, 0.1562, 0.5, 0.1562, 0.5625, 0.125, 0.5625, 0.125, 0.5, 0.1875, 0.5, 0.1875, 0.5625, 0.1562, 0.5625, 0.1562, 0.5, 0.2188, 0.5, 0.2188, 0.5625, 0.1875, 0.5625, 0.1875, 0.5, 0.25, 0.5, 0.25, 0.5625, 0.2188, 0.5625, 0.2188, 0.5, 0.2812, 0.5, 0.2812, 0.5625, 0.25, 0.5625, 0.25, 0.5, 0.3125, 0.5, 0.3125, 0.5625, 0.2812, 0.5625, 0.2812, 0.5, 0.3438, 0.5, 0.3438, 0.5625, 0.3125, 0.5625, 0.3125, 0.5, 0.375, 0.5, 0.375, 0.5625, 0.3438, 0.5625, 0.3438, 0.5, 0.4062, 0.5, 0.4062, 0.5625, 0.375, 0.5625, 0.375, 0.5, 0.4375, 0.5, 0.4375, 0.5625, 0.4062, 0.5625, 0.4062, 0.5, 0.4688, 0.5, 0.4688, 0.5625, 0.4375, 0.5625, 0.4375, 0.5, 0.5, 0.5, 0.5, 0.5625, 0.4688, 0.5625, 0.4688, 0.5, 0.5312, 0.5, 0.5312, 0.5625, 0.5, 0.5625, 0.5, 0.5, 0.5625, 0.5, 0.5625, 0.5625, 0.5312, 0.5625, 0.5312, 0.5, 0.5938, 0.5, 0.5937, 0.5625, 0.5625, 0.5625, 0.5625, 0.5, 0.625, 0.5, 0.625, 0.5625, 0.5937, 0.5625, 0.5938, 0.5, 0.6562, 0.5, 0.6562, 0.5625, 0.625, 0.5625, 0.625, 0.5, 0.6875, 0.5, 0.6875, 0.5625, 0.6562, 0.5625, 0.6562, 0.5, 0.7188, 0.5, 0.7187, 0.5625, 0.6875, 0.5625, 0.6875, 0.5, 0.75, 0.5, 0.75, 0.5625, 0.7187, 0.5625, 0.7188, 0.5, 0.7812, 0.5, 0.7812, 0.5625, 0.75, 0.5625, 0.75, 0.5, 0.8125, 0.5, 0.8125, 0.5625, 0.7812, 0.5625, 0.7812, 0.5, 0.8438, 0.5, 0.8438, 0.5625, 0.8125, 0.5625, 0.8125, 0.5, 0.875, 0.5, 0.875, 0.5625, 0.8438, 0.5625, 0.8438, 0.5, 0.9062, 0.5, 0.9062, 0.5625, 0.875, 0.5625, 0.875, 0.5, 0.9375, 0.5, 0.9375, 0.5625, 0.9062, 0.5625, 0.9062, 0.5, 0.9688, 0.5, 0.9687, 0.5625, 0.9375, 0.5625, 0.9375, 0.5, 1.0, 0.5, 1.0, 0.5625, 0.9687, 0.5625, 0.9688, 0.5, 0.8125, 0.9876, 0.8437, 0.9876, 0.8437, 0.9876, 0.8125, 0.9876, 0.375, 0.9876, 0.4062, 0.9876, 0.4062, 0.9876, 0.375, 0.9876, 0.7812, 0.9876, 0.8125, 0.9876, 0.8125, 0.9876, 0.7812, 0.9876, 0.3438, 0.9876, 0.375, 0.9876, 0.375, 0.9876, 0.3438, 0.9876, 0.75, 0.9876, 0.7812, 0.9876, 0.7812, 0.9876, 0.75, 0.9876, 0.3125, 0.9876, 0.3438, 0.9876, 0.3438, 0.9876, 0.3125, 0.9876, 0.7188, 0.9876, 0.75, 0.9876, 0.75, 0.9876, 0.7188, 0.9876, 0.2812, 0.9876, 0.3125, 0.9876, 0.3125, 0.9876, 0.2812, 0.9876, 0.6875, 0.9876, 0.7188, 0.9876, 0.7188, 0.9876, 0.6875, 0.9876, 0.25, 0.9876, 0.2812, 0.9876, 0.2812, 0.9876, 0.25, 0.9876, 0.6562, 0.9876, 0.6875, 0.9876, 0.6875, 0.9876, 0.6562, 0.9876, 0.2188, 0.9876, 0.25, 0.9876, 0.25, 0.9876, 0.2188, 0.9876, 0.625, 0.9876, 0.6562, 0.9876, 0.6562, 0.9876, 0.625, 0.9876, 0.1875, 0.9876, 0.2188, 0.9876, 0.2188, 0.9876, 0.1875, 0.9876, 0.5938, 0.9876, 0.625, 0.9876, 0.625, 0.9876, 0.5938, 0.9876, 0.1562, 0.9876, 0.1875, 0.9876, 0.1875, 0.9876, 0.1562, 0.9876, 0.5625, 0.9876, 0.5938, 0.9876, 0.5938, 0.9876, 0.5625, 0.9876, 0.9688, 0.9876, 1.0, 0.9876, 1.0, 0.9876, 0.9688, 0.9876, 0.125, 0.9876, 0.1562, 0.9876, 0.1562, 0.9876, 0.125, 0.9876, 0.5312, 0.9876, 0.5625, 0.9876, 0.5625, 0.9876, 0.5312, 0.9876, 0.9375, 0.9876, 0.9688, 0.9876, 0.9688, 0.9876, 0.9375, 0.9876, 0.09375, 0.9876, 0.125, 0.9876, 0.125, 0.9876, 0.09375, 0.9876, 0.5, 0.9876, 0.5312, 0.9876, 0.5312, 0.9876, 0.5, 0.9876, 0.9062, 0.9876, 0.9375, 0.9876, 0.9375, 0.9876, 0.9062, 0.9876, 0.0625, 0.9876, 0.09375, 0.9876, 0.09375, 0.9876, 0.0625, 0.9876, 0.4688, 0.9876, 0.5, 0.9876, 0.5, 0.9876, 0.4688, 0.9876, 0.875, 0.9876, 0.9062, 0.9876, 0.9062, 0.9876, 0.875, 0.9876, 0.03125, 0.9876, 0.0625, 0.9876, 0.0625, 0.9876, 0.03125, 0.9876, 0.4375, 0.9876, 0.4688, 0.9876, 0.4688, 0.9876, 0.4375, 0.9876, 0.8437, 0.9876, 0.875, 0.9876, 0.875, 0.9876, 0.8437, 0.9876, 0.0, 0.9876, 0.03125, 0.9876, 0.03125, 0.9876, 0.0, 0.9876, 0.4062, 0.9876, 0.4375, 0.9876, 0.4375, 0.9876, 0.4062, 0.9876, 0.0, 0.9876, 0.0, 1.0, 0.0, 1.0, 0.0, 0.9876, 0.9688, 0.9876, 0.9688, 1.0, 0.9375, 1.0, 0.9375, 0.9876, 0.9375, 0.9876, 0.9375, 1.0, 0.9062, 1.0, 0.9062, 0.9876, 0.9062, 0.9876, 0.9062, 1.0, 0.875, 1.0, 0.875, 0.9876, 0.875, 0.9876, 0.875, 1.0, 0.8438, 1.0, 0.8437, 0.9876, 0.8437, 0.9876, 0.8438, 1.0, 0.8125, 1.0, 0.8125, 0.9876, 0.8125, 0.9876, 0.8125, 1.0, 0.7812, 1.0, 0.7812, 0.9876, 0.7812, 0.9876, 0.7812, 1.0, 0.7812, 1.0, 0.7812, 0.9876, 0.75, 0.9876, 0.75, 1.0, 0.7188, 1.0, 0.7188, 0.9876, 0.7188, 0.9876, 0.7188, 1.0, 0.6875, 1.0, 0.6875, 0.9876, 0.6875, 0.9876, 0.6875, 1.0, 0.6562, 1.0, 0.6562, 0.9876, 0.6562, 0.9876, 0.6562, 1.0, 0.625, 1.0, 0.625, 0.9876, 0.625, 0.9876, 0.625, 1.0, 0.5938, 1.0, 0.5938, 0.9876, 0.5938, 0.9876, 0.5938, 1.0, 0.5625, 1.0, 0.5625, 0.9876, 0.5625, 0.9876, 0.5625, 1.0, 0.5312, 1.0, 0.5312, 0.9876, 0.5312, 0.9876, 0.5312, 1.0, 0.5312, 1.0, 0.5312, 0.9876, 0.5, 0.9876, 0.5, 1.0, 0.4688, 1.0, 0.4688, 0.9876, 0.4688, 0.9876, 0.4688, 1.0, 0.4375, 1.0, 0.4375, 0.9876, 0.4375, 0.9876, 0.4375, 1.0, 0.4062, 1.0, 0.4062, 0.9876, 0.4062, 0.9876, 0.4062, 1.0, 0.375, 1.0, 0.375, 0.9876, 0.375, 0.9876, 0.375, 1.0, 0.3438, 1.0, 0.3438, 0.9876, 0.3438, 0.9876, 0.3438, 1.0, 0.3125, 1.0, 0.3125, 0.9876, 0.3125, 0.9876, 0.3125, 1.0, 0.2812, 1.0, 0.2812, 0.9876, 0.25, 1.0, 0.25, 0.9876, 0.25, 0.9876, 0.25, 1.0, 0.25, 0.9876, 0.25, 1.0, 0.2188, 1.0, 0.2188, 0.9876, 0.2188, 0.9876, 0.2188, 1.0, 0.1875, 1.0, 0.1875, 0.9876, 0.1875, 0.9876, 0.1875, 1.0, 0.1562, 1.0, 0.1562, 0.9876, 0.1562, 0.9876, 0.1562, 1.0, 0.125, 1.0, 0.125, 0.9876, 0.125, 0.9876, 0.125, 1.0, 0.09375, 1.0, 0.09375, 0.9876, 0.09375, 0.9876, 0.09375, 1.0, 0.0625, 1.0, 0.0625, 0.9876, 0.2807, 0.4044, 0.25, 0.4074, 0.2193, 0.4044, 0.1898, 0.3954, 0.1625, 0.3809, 0.1387, 0.3613, 0.1191, 0.3375, 0.1046, 0.3102, 0.09561, 0.2807, 0.09258, 0.25, 0.09561, 0.2193, 0.1046, 0.1898, 0.1191, 0.1625, 0.1387, 0.1387, 0.1625, 0.1191, 0.1898, 0.1046, 0.2193, 0.09561, 0.25, 0.09258, 0.2807, 0.09561, 0.3102, 0.1046, 0.3375, 0.1191, 0.3613, 0.1387, 0.3809, 0.1625, 0.3954, 0.1898, 0.4044, 0.2193, 0.4074, 0.25, 0.4044, 0.2807, 0.3954, 0.3102, 0.3809, 0.3375, 0.3613, 0.3613, 0.3375, 0.3809, 0.3102, 0.3954, 0.0625, 0.9876, 0.0625, 1.0, 0.03125, 1.0, 0.03125, 0.9876, 0.03125, 0.9876, 0.03125, 1.0, 0.0, 1.0, 0.0, 0.9876, 0.7812, 0.9876, 0.7812, 1.0, 0.75, 1.0, 0.75, 0.9876, 0.4854, 0.2968, 0.49, 0.25, 0.49, 0.25, 0.4854, 0.2968, 0.75, 0.9876, 0.7812, 0.9876, 0.7812, 0.9876, 0.75, 0.9876, 0.75, 1.0, 0.75, 0.9876, 0.75, 0.9876, 0.75, 1.0, 0.5312, 0.9876, 0.5312, 1.0, 0.5, 1.0, 0.5, 0.9876, 0.5, 0.9876, 0.5312, 0.9876, 0.5312, 0.9876, 0.5, 0.9876, 0.5, 1.0, 0.5, 0.9876, 0.5, 0.9876, 0.5, 1.0, 0.2968, 0.01461, 0.25, 0.01, 0.25, 0.01, 0.2968, 0.01461, 0.2812, 0.9876, 0.2812, 1.0, 0.25, 1.0, 0.25, 0.9876, 0.25, 0.9876, 0.2812, 0.9876, 0.2812, 0.9876, 0.25, 0.9876, 0.01461, 0.2032, 0.01, 0.25, 0.01, 0.25, 0.01461, 0.2032, 0.2812, 0.9876, 0.2812, 1.0, 0.2812, 1.0, 0.2812, 0.9876, 1.0, 0.9876, 1.0, 1.0, 0.9688, 1.0, 0.9688, 0.9876, 0.25, 0.49, 0.2968, 0.4854, 0.2968, 0.4854, 0.25, 0.49, 0.9688, 1.0, 0.9687, 0.9876, 0.9688, 0.9876, 0.9688, 1.0, 0.9687, 0.9876, 1.0, 0.9876, 1.0, 0.9876, 0.9688, 0.9876, 0.2812, 0.9876, 0.2812, 1.0, 0.2812, 1.0, 0.2812, 0.9876, 0.01461, 0.2032, 0.01, 0.25, 0.01, 0.25, 0.01461, 0.2032, 0.25, 0.9876, 0.2812, 0.9876, 0.2812, 0.9876, 0.25, 0.9876, 0.25, 1.0, 0.25, 0.9876, 0.25, 0.9876, 0.25, 1.0, 0.9688, 0.9876, 1.0, 0.9876, 1.0, 0.9876, 0.9687, 0.9876, 0.9688, 1.0, 0.9688, 0.9876, 0.9687, 0.9876, 0.9688, 1.0, 0.25, 0.49, 0.2968, 0.4854, 0.2968, 0.4854, 0.25, 0.49, 0.0, 0.9876, 0.0, 1.0, 0.0, 1.0, 0.0, 0.9876, 0.75, 1.0, 0.75, 0.9876, 0.75, 0.9876, 0.75, 1.0, 0.75, 0.9876, 0.7812, 0.9876, 0.7812, 0.9876, 0.75, 0.9876, 0.4854, 0.2968, 0.49, 0.25, 0.49, 0.25, 0.4854, 0.2968, 0.7812, 0.9876, 0.7812, 1.0, 0.7812, 1.0, 0.7812, 0.9876, 0.2968, 0.01461, 0.25, 0.01, 0.25, 0.01, 0.2968, 0.01461, 0.5, 1.0, 0.5, 0.9876, 0.5, 0.9876, 0.5, 1.0, 0.5, 0.9876, 0.5312, 0.9876, 0.5312, 0.9876, 0.5, 0.9876, 0.5312, 0.9876, 0.5312, 1.0, 0.5312, 1.0, 0.5312, 0.9876, 0.25, 0.4074, 0.2807, 0.4044, 0.2968, 0.4854, 0.25, 0.49, 0.2807, 0.4044, 0.3102, 0.3954, 0.3418, 0.4717, 0.2968, 0.4854, 0.3102, 0.3954, 0.3375, 0.3809, 0.3833, 0.4496, 0.3418, 0.4717, 0.3375, 0.3809, 0.3613, 0.3613, 0.4197, 0.4197, 0.3833, 0.4496, 0.3613, 0.3613, 0.3809, 0.3375, 0.4496, 0.3833, 0.4197, 0.4197, 0.3809, 0.3375, 0.3954, 0.3102, 0.4717, 0.3418, 0.4496, 0.3833, 0.3954, 0.3102, 0.4044, 0.2807, 0.4854, 0.2968, 0.4717, 0.3418, 0.4044, 0.2807, 0.4074, 0.25, 0.49, 0.25, 0.4854, 0.2968, 0.4074, 0.25, 0.4044, 0.2193, 0.4854, 0.2032, 0.49, 0.25, 0.4044, 0.2193, 0.3954, 0.1898, 0.4717, 0.1582, 0.4854, 0.2032, 0.3954, 0.1898, 0.3809, 0.1625, 0.4496, 0.1167, 0.4717, 0.1582, 0.3809, 0.1625, 0.3613, 0.1387, 0.4197, 0.08029, 0.4496, 0.1167, 0.3613, 0.1387, 0.3375, 0.1191, 0.3833, 0.05045, 0.4197, 0.08029, 0.3375, 0.1191, 0.3102, 0.1046, 0.3418, 0.02827, 0.3833, 0.05045, 0.3102, 0.1046, 0.2807, 0.09561, 0.2968, 0.01461, 0.3418, 0.02827, 0.2807, 0.09561, 0.25, 0.09258, 0.25, 0.01, 0.2968, 0.01461, 0.25, 0.09258, 0.2193, 0.09561, 0.2032, 0.01461, 0.25, 0.01, 0.2193, 0.09561, 0.1898, 0.1046, 0.1582, 0.02827, 0.2032, 0.01461, 0.1898, 0.1046, 0.1625, 0.1191, 0.1167, 0.05045, 0.1582, 0.02827, 0.1625, 0.1191, 0.1387, 0.1387, 0.08029, 0.08029, 0.1167, 0.05045, 0.1387, 0.1387, 0.1191, 0.1625, 0.05045, 0.1167, 0.08029, 0.08029, 0.1191, 0.1625, 0.1046, 0.1898, 0.02827, 0.1582, 0.05045, 0.1167, 0.1046, 0.1898, 0.09561, 0.2193, 0.01461, 0.2032, 0.02827, 0.1582, 0.09561, 0.2193, 0.09258, 0.25, 0.01, 0.25, 0.01461, 0.2032, 0.09258, 0.25, 0.09561, 0.2807, 0.01461, 0.2968, 0.01, 0.25, 0.09561, 0.2807, 0.1046, 0.3102, 0.02827, 0.3418, 0.01461, 0.2968, 0.1046, 0.3102, 0.1191, 0.3375, 0.05045, 0.3833, 0.02827, 0.3418, 0.1191, 0.3375, 0.1387, 0.3613, 0.08029, 0.4197, 0.05045, 0.3833, 0.1387, 0.3613, 0.1625, 0.3809, 0.1167, 0.4496, 0.08029, 0.4197, 0.1625, 0.3809, 0.1898, 0.3954, 0.1582, 0.4717, 0.1167, 0.4496, 0.1898, 0.3954, 0.2193, 0.4044, 0.2032, 0.4854, 0.1582, 0.4717, 0.2193, 0.4044, 0.25, 0.4074, 0.25, 0.49, 0.2032, 0.4854])
me_cylinder.use_remesh_fix_poles = True
me_cylinder.use_remesh_preserve_attributes = False
me_cylinder.use_mirror_vertex_groups = False
me_cylinder.update()

# ---- objects
ob_cylinder = bpy.data.objects.new('Cylinder', me_cylinder)

# ---- transforms, parenting, visibility, modifiers, constraints
ob_cylinder.location = (0.0, 0.0, 2.0)
ob_cylinder.scale = (0.1, 0.1, 2.0)
ob_cylinder.lineart.crease_threshold = 0.0

# ---- collection membership
col_collection.objects.link(ob_cylinder)

# ---- scene / render settings (as saved in the file)
scene.frame_start = 1; scene.frame_end = 250; scene.frame_set(3)
scene.render.engine = 'BLENDER_EEVEE_NEXT'
scene.cycles.use_denoising = False
scene.cycles.samples = 128
scene.cycles.sampling_pattern = 'TABULATED_SOBOL'
scene.cycles.use_adaptive_sampling = False
scene.cycles.use_light_tree = False
scene.view_settings.view_transform = 'Filmic'
bpy.context.view_layer.update()

# ---- added for rendering (the .blend has no active camera and no usable light): camera, sun
cam_auto = bpy.data.cameras.new('AutoCamera')
cam_auto.lens = 50.0
cam_auto.sensor_width = 36.0
cam_auto.clip_end = 1000.0
ob_auto_camera = bpy.data.objects.new('AutoCamera', cam_auto)
scene.collection.objects.link(ob_auto_camera)
ob_auto_camera.location = (3.70073, -4.42438, 5.2025)
ob_auto_camera.rotation_euler = (1.09748, -7.21219e-08, 0.694738)
scene.camera = ob_auto_camera
light_auto_sun = bpy.data.lights.new('AutoSun', 'SUN')
light_auto_sun.energy = 3.0
light_auto_sun.angle = 0.0523599
ob_auto_sun = bpy.data.objects.new('AutoSun', light_auto_sun)
scene.collection.objects.link(ob_auto_sun)
ob_auto_sun.rotation_euler = (0.872665, 0.174533, 0.523599)
bpy.context.view_layer.update()
